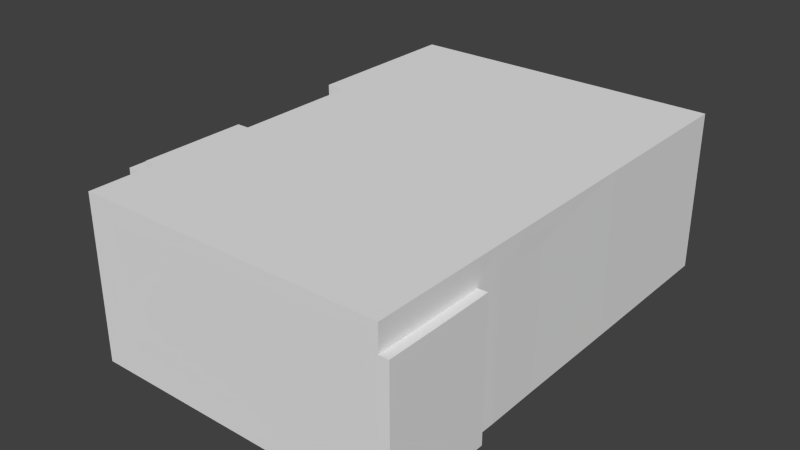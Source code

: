 # Source: Merill_Engineering.blend  (saved by Blender 2.73.0; exported with 4.5.12 LTS)
import bpy
from mathutils import Matrix  # noqa: F401  (used for matrix-valued properties, if any)

bpy.ops.wm.read_factory_settings(use_empty=True)
scene = bpy.context.scene
scene.name = 'Scene'

# ---- collections
col_collection_1 = bpy.data.collections.new('Collection 1'); scene.collection.children.link(col_collection_1)
col_collection_2 = bpy.data.collections.new('Collection 2'); scene.collection.children.link(col_collection_2)

# ---- materials (node trees are filled in below, after node groups)
mat_none = bpy.data.materials.new('None')
mat_none.alpha_threshold = 0.0
mat_none.use_transparent_shadow = False
mat_none.specular_color = (0.8, 0.8, 0.8)
mat_none.roughness = 0.5
mat_none.specular_intensity = 1.0

# ---- material node trees

# ---- world
world_world = bpy.data.worlds.new('World'); scene.world = world_world
world_world.color = (0.05088, 0.05088, 0.05088)
world_world.use_sun_shadow = False
world_world.sun_shadow_jitter_overblur = 0.0
world_world.cycles.sampling_method = 'MANUAL'
world_world.cycles.sample_map_resolution = 256

# ---- meshes
me_merill_engineering = bpy.data.meshes.new('Merill_Engineering')
me_merill_engineering.from_pydata([(62.61, -81.36, 47.43), (-43.02, -81.42, 47.43), (-43.02, -81.42, -6.506e-06), (62.61, -81.36, -1.672e-05), (-44.2, 81.66, 47.43), (-44.2, 81.66, 5.863e-06), (61.43, 81.72, 47.43), (61.43, 81.72, -4.352e-06), (-43.75, 23.82, -1.76e-06), (61.88, 23.88, -1.198e-05), (61.88, 23.88, 47.43), (-43.75, 23.82, 47.43), (-51.04, 81.61, 47.43), (-51.04, 81.61, 6.518e-06), (-50.59, 23.77, -1.105e-06), (-50.59, 23.77, 47.43), (-43.44, -21.02, -7.667e-06), (62.05, -14.01, -1.696e-05), (62.05, -14.01, 47.43), (-43.44, -21.02, 47.43), (-43.19, -57.97, -1.253e-05), (62.44, -57.91, -2.275e-05), (62.44, -57.91, 47.43), (-43.19, -57.97, 47.43), (-47.7, -21.05, -7.258e-06), (-47.7, -21.05, 47.43), (-47.45, -58.0, -1.213e-05), (-47.45, -58.0, 47.43), (-43.35, -34.68, -9.466e-06), (62.26, -33.62, -1.955e-05), (62.26, -33.62, 47.43), (65.84, -81.32, -1.703e-05), (-47.61, -34.71, -9.057e-06), (-47.61, -34.71, 47.43), (-43.23, -52.32, -1.179e-05), (62.23, -43.0, -2.078e-05), (62.23, -43.0, 47.43), (65.84, -81.32, 47.43), (-47.49, -52.35, -1.138e-05), (-47.49, -52.35, 47.43), (-63.73, -34.82, -7.511e-06), (-63.73, -34.82, 47.43), (-63.61, -52.46, -9.835e-06), (-63.61, -52.46, 47.43), (62.61, -81.36, 56.18), (-43.02, -81.42, 56.18), (-44.2, 81.66, 56.18), (61.43, 81.72, 56.18), (61.88, 23.88, 56.18), (-43.75, 23.82, 56.18), (-51.04, 81.61, 56.18), (-50.59, 23.77, 56.18), (62.19, -20.95, 56.18), (-43.44, -21.02, 56.18), (62.44, -57.91, 56.18), (-43.19, -57.97, 56.18), (-47.7, -21.05, 56.18), (-47.45, -58.0, 56.18), (62.28, -34.61, 56.18), (-43.35, -34.68, 56.18), (-47.61, -34.71, 56.18), (62.41, -52.25, 56.18), (-43.23, -52.32, 56.18), (-47.49, -52.35, 56.18), (65.68, -57.87, -2.306e-05), (65.68, -57.87, 47.43), (65.46, -42.97, -2.108e-05), (65.46, -42.97, 47.43)], [], [(0, 1, 2, 3), (8, 11, 15, 14), (4, 6, 7, 5), (36, 22, 65, 67), (9, 8, 5, 7), (36, 30, 58, 61), (25, 33, 60, 56), (17, 16, 8, 9), (6, 10, 9, 7), (19, 11, 8, 16), (15, 12, 13, 14), (15, 11, 49, 51), (4, 5, 13, 12), (5, 8, 14, 13), (20, 23, 27, 26), (29, 28, 16, 17), (18, 10, 48, 52), (10, 18, 17, 9), (10, 6, 47, 48), (3, 2, 20, 21), (1, 23, 20, 2), (35, 36, 67, 66), (33, 25, 24, 32), (19, 16, 24, 25), (39, 27, 57, 63), (34, 20, 26, 38), (16, 28, 32, 24), (27, 23, 55, 57), (38, 39, 43, 42), (18, 30, 29, 17), (0, 22, 54, 44), (35, 34, 28, 29), (21, 20, 34, 35), (6, 4, 46, 47), (27, 39, 38, 26), (1, 0, 44, 45), (28, 34, 38, 32), (30, 36, 35, 29), (43, 41, 40, 42), (33, 32, 40, 41), (39, 33, 41, 43), (32, 38, 42, 40), (49, 48, 47, 46), (53, 52, 48, 49), (49, 46, 50, 51), (59, 58, 52, 53), (45, 44, 54, 55), (59, 53, 56, 60), (62, 59, 60, 63), (62, 61, 58, 59), (55, 54, 61, 62), (55, 62, 63, 57), (30, 18, 52, 58), (23, 1, 45, 55), (19, 25, 56, 53), (11, 19, 53, 49), (4, 12, 50, 46), (33, 39, 63, 60), (22, 36, 61, 54), (12, 15, 51, 50), (65, 37, 31, 64), (67, 65, 64, 66), (21, 35, 66, 64), (22, 0, 37, 65), (3, 21, 64, 31), (0, 3, 31, 37)])
_uv = me_merill_engineering.uv_layers.new(name='UVMap')
_uv.uv.foreach_set('vector', [0.0, 0.0, 0.0, 0.0, 0.0, 0.0, 0.0, 0.0, 0.0, 0.0, 0.0, 0.0, 0.0, 0.0, 0.0, 0.0, 0.0, 0.0, 0.0, 0.0, 0.0, 0.0, 0.0, 0.0, 0.0, 0.0, 0.0, 0.0, 0.0, 0.0, 0.0, 0.0, 0.0, 0.0, 0.0, 0.0, 0.0, 0.0, 0.0, 0.0, 0.0, 0.0, 0.0, 0.0, 0.0, 0.0, 0.0, 0.0, 0.0, 0.0, 0.0, 0.0, 0.0, 0.0, 0.0, 0.0, 0.0, 0.0, 0.0, 0.0, 0.0, 0.0, 0.0, 0.0, 0.0, 0.0, 0.0, 0.0, 0.0, 0.0, 0.0, 0.0, 0.0, 0.0, 0.0, 0.0, 0.0, 0.0, 0.0, 0.0, 0.0, 0.0, 0.0, 0.0, 0.0, 0.0, 0.0, 0.0, 0.0, 0.0, 0.0, 0.0, 0.0, 0.0, 0.0, 0.0, 0.0, 0.0, 0.0, 0.0, 0.0, 0.0, 0.0, 0.0, 0.0, 0.0, 0.0, 0.0, 0.0, 0.0, 0.0, 0.0, 0.0, 0.0, 0.0, 0.0, 0.0, 0.0, 0.0, 0.0, 0.0, 0.0, 0.0, 0.0, 0.0, 0.0, 0.0, 0.0, 0.0, 0.0, 0.0, 0.0, 0.0, 0.0, 0.0, 0.0, 0.0, 0.0, 0.0, 0.0, 0.0, 0.0, 0.0, 0.0, 0.0, 0.0, 0.0, 0.0, 0.0, 0.0, 0.0, 0.0, 0.0, 0.0, 0.0, 0.0, 0.0, 0.0, 0.0, 0.0, 0.0, 0.0, 0.0, 0.0, 0.0, 0.0, 0.0, 0.0, 0.0, 0.0, 0.0, 0.0, 0.0, 0.0, 0.0, 0.0, 0.0, 0.0, 0.0, 0.0, 0.0, 0.0, 0.0, 0.0, 0.0, 0.0, 0.0, 0.0, 0.0, 0.0, 0.0, 0.0, 0.0, 0.0, 0.0, 0.0, 0.0, 0.0, 0.0, 0.0, 0.0, 0.0, 0.0, 0.0, 0.0, 0.0, 0.0, 0.0, 0.0, 0.0, 0.0, 0.0, 0.0, 0.0, 0.0, 0.0, 0.0, 0.0, 0.0, 0.0, 0.0, 0.0, 0.0, 0.0, 0.0, 0.0, 0.0, 0.0, 0.0, 0.0, 0.0, 0.0, 0.0, 0.0, 0.0, 0.0, 0.0, 0.0, 0.0, 0.0, 0.0, 0.0, 0.0, 0.0, 0.0, 0.0, 0.0, 0.0, 0.0, 0.0, 0.0, 0.0, 0.0, 0.0, 0.0, 0.0, 0.0, 0.0, 0.0, 0.0, 0.0, 0.0, 0.0, 0.0, 0.0, 0.0, 0.0, 0.0, 0.0, 0.0, 0.0, 0.0, 0.0, 0.0, 0.0, 0.0, 0.0, 0.0, 0.0, 0.0, 0.0, 0.0, 0.0, 0.0, 0.0, 0.0, 0.0, 0.0, 0.0, 0.0, 0.0, 0.0, 0.0, 0.0, 0.0, 0.0, 0.0, 0.0, 0.0, 0.0, 0.0, 0.0, 0.0, 0.0, 0.0, 0.0, 0.0, 0.0, 0.0, 0.0, 0.0, 0.0, 0.0, 0.0, 0.0, 0.0, 0.0, 0.0, 0.0, 0.0, 0.0, 0.0, 0.0, 0.0, 0.0, 0.0, 0.0, 0.0, 0.0, 0.0, 0.0, 0.0, 0.0, 0.0, 0.0, 0.0, 0.0, 0.0, 0.0, 0.0, 0.0, 0.0, 0.0, 0.0, 0.0, 0.0, 0.0, 0.0, 0.0, 0.0, 0.0, 0.0, 0.0, 0.0, 0.0, 0.0, 0.0, 0.0, 0.0, 0.0, 0.0, 0.0, 0.0, 0.0, 0.0, 0.0, 0.0, 0.0, 0.0, 0.0, 0.0, 0.0, 0.0, 0.0, 0.0, 0.0, 0.0, 0.0, 0.0, 0.0, 0.0, 0.0, 0.0, 0.0, 0.0, 0.0, 0.0, 0.0, 0.0, 0.0, 0.0, 0.0, 0.0, 0.0, 0.0, 0.0, 0.0, 0.0, 0.0, 0.0, 0.0, 0.0, 0.0, 0.0, 0.0, 0.0, 0.0, 0.0, 0.0, 0.0, 0.0, 0.0, 0.0, 0.0, 0.0, 0.0, 0.0, 0.0, 0.0, 0.0, 0.0, 0.0, 0.0, 0.0, 0.0, 0.0, 0.0, 0.0, 0.0, 0.0, 0.0, 0.0, 0.0, 0.0, 0.0, 0.0, 0.0, 0.0, 0.0, 0.0, 0.0, 0.0, 0.0, 0.0, 0.0, 0.0, 0.0, 0.0, 0.0, 0.0, 0.0, 0.0, 0.0, 0.0, 0.0, 0.0, 0.0, 0.0, 0.0, 0.0, 0.0, 0.0, 0.0, 0.0, 0.0, 0.0, 0.0, 0.0, 0.0, 0.0, 0.0, 0.0, 0.0, 0.0, 0.0, 0.0, 0.0, 0.0, 0.0, 0.0, 0.0, 0.0, 0.0, 0.0, 0.0, 0.0, 0.0, 0.0, 0.0, 0.0, 0.0, 0.0, 0.0, 0.0, 0.0, 0.0, 0.0, 0.0, 0.0, 0.0, 0.0, 0.0, 0.0, 0.0, 0.0, 0.0, 0.0, 0.0, 0.0, 0.0, 0.0, 0.0, 0.0, 0.0, 0.0, 0.0, 0.0, 0.0, 0.0, 0.0, 0.0, 0.0, 0.0, 0.0, 0.0, 0.0, 0.0, 0.0])
me_merill_engineering.materials.append(mat_none)
me_merill_engineering.use_remesh_preserve_volume = False
me_merill_engineering.use_remesh_preserve_attributes = False
me_merill_engineering.use_mirror_vertex_groups = False
me_merill_engineering.update()
me_plane_001 = bpy.data.meshes.new('Plane.001')
me_plane_001.from_pydata([(-7.315, 0.0, 0.0), (7.315, 0.0, 0.0), (-6.401, 0.0, 0.0), (-7.315, 14.63, 0.0), (6.401, 0.0, 0.0), (7.315, -2.365e-07, -1.452), (-7.315, -2.365e-07, -1.452), (7.315, 14.63, 0.0), (-6.401, 13.72, 0.0), (6.401, 13.72, 0.0), (-6.401, 0.0, -0.9144), (6.401, 0.0, -0.9144), (-6.401, 13.72, -0.9144), (6.401, 13.72, -0.9144), (-7.315, 14.63, -1.452), (7.315, 14.63, -1.452)], [], [(6, 10, 2, 0), (4, 11, 5, 1), (9, 8, 12, 13), (0, 3, 14, 6), (10, 11, 13, 12), (4, 9, 13, 11), (8, 2, 10, 12), (7, 1, 5, 15), (0, 2, 8, 3), (4, 1, 7, 9), (5, 11, 10, 6), (15, 5, 6, 14), (3, 7, 15, 14), (8, 9, 7, 3)])
_uv = me_plane_001.uv_layers.new(name='UVMap')
_uv.uv.foreach_set('vector', [0.05347, 0.4584, 0.08164, 0.4749, 0.08164, 0.5031, 0.05347, 0.5031, 0.4761, 0.5031, 0.4761, 0.4749, 0.5042, 0.4584, 0.5042, 0.5031, 0.6346, 0.04682, 0.6344, 0.4977, 0.6022, 0.4977, 0.6024, 0.04681, 0.7499, 0.0459, 0.7499, 0.4967, 0.7052, 0.4967, 0.7052, 0.0459, 0.08164, 0.02224, 0.4761, 0.02224, 0.4761, 0.4448, 0.08164, 0.4448, 0.5184, 0.4977, 0.5184, 0.01461, 0.5506, 0.01461, 0.5506, 0.4977, 0.5948, 0.01461, 0.5948, 0.4977, 0.5625, 0.4977, 0.5625, 0.01461, 0.6519, 0.4981, 0.6519, 0.04737, 0.6966, 0.04737, 0.6966, 0.4981, 0.05347, 0.5308, 0.08164, 0.5308, 0.08164, 0.9534, 0.05347, 0.9816, 0.4761, 0.5308, 0.5042, 0.5308, 0.5042, 0.9816, 0.4761, 0.9534, 0.5042, 0.4584, 0.4761, 0.4749, 0.08164, 0.4749, 0.05347, 0.4584, 0.5206, 0.9816, 0.5206, 0.5308, 0.9714, 0.5308, 0.9714, 0.9816, 0.7636, 0.4946, 0.7636, 0.04379, 0.8083, 0.04379, 0.8083, 0.4946, 0.08164, 0.9534, 0.4761, 0.9534, 0.5042, 0.9816, 0.05347, 0.9816])
me_plane_001.use_remesh_preserve_volume = False
me_plane_001.use_remesh_preserve_attributes = False
me_plane_001.use_mirror_vertex_groups = False
me_plane_001.update()

# ---- objects
ob_merill_engineering_001 = bpy.data.objects.new('Merill_Engineering.001', me_merill_engineering)
ob_merill_engineering_hi_base = bpy.data.objects.new('Merill_Engineering_hi_Base', me_plane_001)

# ---- transforms, parenting, visibility, modifiers, constraints
ob_merill_engineering_001.location = (0.0, 0.0, 0.0)
ob_merill_engineering_001.lineart.crease_threshold = 0.0
ob_merill_engineering_hi_base.location = (0.0, 1.31e-09, 0.0)
ob_merill_engineering_hi_base.rotation_euler = (1.571, -0.0, -0.0)
ob_merill_engineering_hi_base.lineart.crease_threshold = 0.0

# ---- collection membership
col_collection_1.objects.link(ob_merill_engineering_001)
col_collection_2.objects.link(ob_merill_engineering_hi_base)

# ---- scene / render settings (as saved in the file)
scene.frame_start = 1; scene.frame_end = 250; scene.frame_set(0)
scene.render.engine = 'BLENDER_EEVEE_NEXT'
scene.render.resolution_percentage = 50
scene.render.dither_intensity = 0.0
scene.cycles.use_denoising = False
scene.cycles.samples = 10
scene.cycles.sampling_pattern = 'TABULATED_SOBOL'
scene.cycles.light_sampling_threshold = 0.0
scene.cycles.use_adaptive_sampling = False
scene.cycles.use_light_tree = False
scene.cycles.blur_glossy = 0.0
scene.cycles.pixel_filter_type = 'GAUSSIAN'
scene.cycles.sample_clamp_indirect = 0.0
scene.view_settings.view_transform = 'Standard'
bpy.context.view_layer.update()

# ---- added for rendering (the .blend has no active camera and no usable light): camera, sun
cam_auto = bpy.data.cameras.new('AutoCamera')
cam_auto.lens = 50.0
cam_auto.sensor_width = 36.0
cam_auto.clip_end = 3503.75
ob_auto_camera = bpy.data.objects.new('AutoCamera', cam_auto)
scene.collection.objects.link(ob_auto_camera)
ob_auto_camera.location = (200.698, -239.421, 187.806)
ob_auto_camera.rotation_euler = (1.09748, -7.21219e-08, 0.694738)
scene.camera = ob_auto_camera
light_auto_sun = bpy.data.lights.new('AutoSun', 'SUN')
light_auto_sun.energy = 3.0
light_auto_sun.angle = 0.0523599
ob_auto_sun = bpy.data.objects.new('AutoSun', light_auto_sun)
scene.collection.objects.link(ob_auto_sun)
ob_auto_sun.rotation_euler = (0.872665, 0.174533, 0.523599)
bpy.context.view_layer.update()
